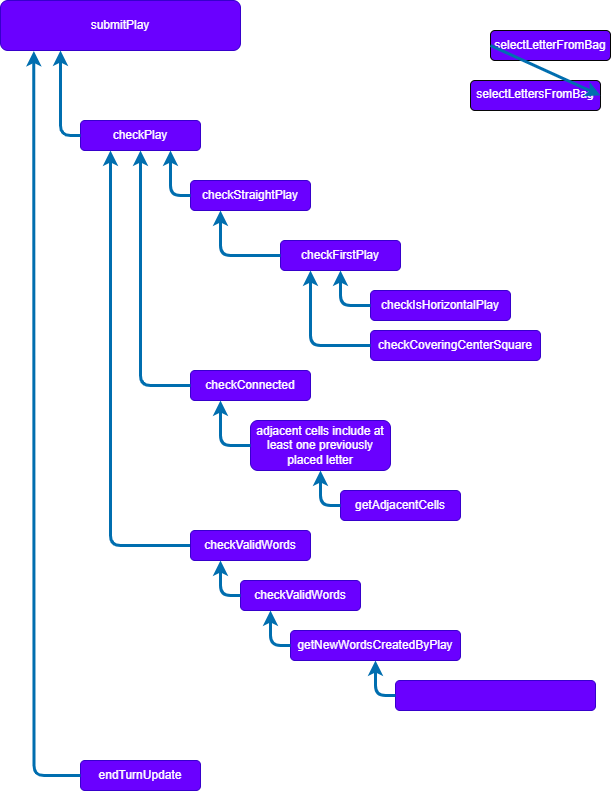

The diagram above was exported from draw.io. Its source (the exported page's mxGraphModel, read from the mxfile embedded in the PNG):
<mxGraphModel dx="771" dy="1139" grid="1" gridSize="10" guides="1" tooltips="1" connect="1" arrows="1" fold="1" page="1" pageScale="1" pageWidth="850" pageHeight="1100" math="0" shadow="0">
  <root>
    <mxCell id="0" />
    <mxCell id="1" parent="0" />
    <mxCell id="2" value="selectLettersFromBag" style="rounded=1;whiteSpace=wrap;html=1;fillColor=#6a00ff;fontColor=#ffffff;strokeColor=#070708;verticalAlign=top;" parent="1" vertex="1">
      <mxGeometry x="560" y="100" width="130" height="30" as="geometry" />
    </mxCell>
    <mxCell id="3" value="selectLetterFromBag" style="rounded=1;whiteSpace=wrap;html=1;fillColor=#6a00ff;fontColor=#ffffff;strokeColor=#030303;" parent="1" vertex="1">
      <mxGeometry x="580" y="50" width="120" height="30" as="geometry" />
    </mxCell>
    <mxCell id="4" value="submitPlay" style="rounded=1;whiteSpace=wrap;html=1;fillColor=#6a00ff;fontColor=#ffffff;strokeColor=#3700CC;" parent="1" vertex="1">
      <mxGeometry x="90" y="20" width="240" height="50" as="geometry" />
    </mxCell>
    <mxCell id="6" value="checkFirstPlay" style="rounded=1;whiteSpace=wrap;html=1;fillColor=#6a00ff;fontColor=#ffffff;strokeColor=#3700CC;" parent="1" vertex="1">
      <mxGeometry x="370" y="260" width="120" height="30" as="geometry" />
    </mxCell>
    <mxCell id="7" style="edgeStyle=none;html=1;exitX=0;exitY=0.5;exitDx=0;exitDy=0;entryX=1;entryY=0.5;entryDx=0;entryDy=0;fillColor=#1ba1e2;strokeColor=#006EAF;strokeWidth=3;" parent="1" source="3" target="2" edge="1">
      <mxGeometry relative="1" as="geometry">
        <mxPoint x="420" y="95" as="sourcePoint" />
        <mxPoint x="300" y="110" as="targetPoint" />
      </mxGeometry>
    </mxCell>
    <mxCell id="8" value="checkPlay" style="rounded=1;whiteSpace=wrap;html=1;fillColor=#6a00ff;fontColor=#ffffff;strokeColor=#3700CC;" parent="1" vertex="1">
      <mxGeometry x="170" y="140" width="120" height="30" as="geometry" />
    </mxCell>
    <mxCell id="9" style="edgeStyle=orthogonalEdgeStyle;html=1;exitX=0;exitY=0.5;exitDx=0;exitDy=0;entryX=0.25;entryY=1;entryDx=0;entryDy=0;fillColor=#1ba1e2;strokeColor=#006EAF;strokeWidth=3;" parent="1" source="8" target="4" edge="1">
      <mxGeometry relative="1" as="geometry">
        <mxPoint x="430" y="305" as="sourcePoint" />
        <mxPoint x="330" y="205" as="targetPoint" />
      </mxGeometry>
    </mxCell>
    <mxCell id="10" value="endTurnUpdate" style="rounded=1;whiteSpace=wrap;html=1;fillColor=#6a00ff;fontColor=#ffffff;strokeColor=#3700CC;" parent="1" vertex="1">
      <mxGeometry x="170" y="780" width="120" height="30" as="geometry" />
    </mxCell>
    <mxCell id="11" style="edgeStyle=orthogonalEdgeStyle;html=1;exitX=0;exitY=0.5;exitDx=0;exitDy=0;entryX=0.25;entryY=1;entryDx=0;entryDy=0;fillColor=#1ba1e2;strokeColor=#006EAF;strokeWidth=3;" parent="1" source="6" target="12" edge="1">
      <mxGeometry relative="1" as="geometry">
        <mxPoint x="240" y="150" as="sourcePoint" />
        <mxPoint x="290" y="70" as="targetPoint" />
      </mxGeometry>
    </mxCell>
    <mxCell id="12" value="checkStraightPlay" style="rounded=1;whiteSpace=wrap;html=1;fillColor=#6a00ff;fontColor=#ffffff;strokeColor=#3700CC;" parent="1" vertex="1">
      <mxGeometry x="280" y="200" width="120" height="30" as="geometry" />
    </mxCell>
    <mxCell id="13" value="checkIsHorizontalPlay" style="rounded=1;whiteSpace=wrap;html=1;fillColor=#6a00ff;fontColor=#ffffff;strokeColor=#3700CC;" parent="1" vertex="1">
      <mxGeometry x="460" y="310" width="140" height="30" as="geometry" />
    </mxCell>
    <mxCell id="14" style="edgeStyle=orthogonalEdgeStyle;html=1;exitX=0;exitY=0.5;exitDx=0;exitDy=0;entryX=0.5;entryY=1;entryDx=0;entryDy=0;fillColor=#1ba1e2;strokeColor=#006EAF;strokeWidth=3;" parent="1" source="13" target="6" edge="1">
      <mxGeometry relative="1" as="geometry">
        <mxPoint x="380" y="285" as="sourcePoint" />
        <mxPoint x="360" y="100.00000000000011" as="targetPoint" />
      </mxGeometry>
    </mxCell>
    <mxCell id="15" style="edgeStyle=orthogonalEdgeStyle;html=1;exitX=0;exitY=0.5;exitDx=0;exitDy=0;entryX=0.75;entryY=1;entryDx=0;entryDy=0;fillColor=#1ba1e2;strokeColor=#006EAF;strokeWidth=3;" parent="1" source="12" target="8" edge="1">
      <mxGeometry relative="1" as="geometry">
        <mxPoint x="350" y="425" as="sourcePoint" />
        <mxPoint x="320" y="380" as="targetPoint" />
      </mxGeometry>
    </mxCell>
    <mxCell id="16" value="checkCoveringCenterSquare" style="rounded=1;whiteSpace=wrap;html=1;fillColor=#6a00ff;fontColor=#ffffff;strokeColor=#3700CC;" parent="1" vertex="1">
      <mxGeometry x="460" y="350" width="170" height="30" as="geometry" />
    </mxCell>
    <mxCell id="17" style="edgeStyle=orthogonalEdgeStyle;html=1;exitX=0;exitY=0.5;exitDx=0;exitDy=0;entryX=0.25;entryY=1;entryDx=0;entryDy=0;fillColor=#1ba1e2;strokeColor=#006EAF;strokeWidth=3;" parent="1" source="16" target="6" edge="1">
      <mxGeometry relative="1" as="geometry">
        <mxPoint x="470" y="335" as="sourcePoint" />
        <mxPoint x="440" y="300" as="targetPoint" />
      </mxGeometry>
    </mxCell>
    <mxCell id="18" value="checkConnected" style="rounded=1;whiteSpace=wrap;html=1;fillColor=#6a00ff;fontColor=#ffffff;strokeColor=#3700CC;" parent="1" vertex="1">
      <mxGeometry x="280" y="390" width="120" height="30" as="geometry" />
    </mxCell>
    <mxCell id="19" style="edgeStyle=orthogonalEdgeStyle;html=1;exitX=0;exitY=0.5;exitDx=0;exitDy=0;entryX=0.5;entryY=1;entryDx=0;entryDy=0;fillColor=#1ba1e2;strokeColor=#006EAF;strokeWidth=3;" parent="1" source="18" target="8" edge="1">
      <mxGeometry relative="1" as="geometry">
        <mxPoint x="290" y="265" as="sourcePoint" />
        <mxPoint x="240" y="180" as="targetPoint" />
      </mxGeometry>
    </mxCell>
    <mxCell id="20" style="edgeStyle=orthogonalEdgeStyle;html=1;fillColor=#1ba1e2;strokeColor=#006EAF;strokeWidth=3;exitX=0;exitY=0.5;exitDx=0;exitDy=0;entryX=0.25;entryY=1;entryDx=0;entryDy=0;" parent="1" edge="1" target="8" source="24">
      <mxGeometry relative="1" as="geometry">
        <mxPoint x="240" y="490" as="sourcePoint" />
        <mxPoint x="150" y="440" as="targetPoint" />
      </mxGeometry>
    </mxCell>
    <mxCell id="21" value="getAdjacentCells" style="rounded=1;whiteSpace=wrap;html=1;fillColor=#6a00ff;fontColor=#ffffff;strokeColor=#3700CC;" parent="1" vertex="1">
      <mxGeometry x="430" y="510" width="120" height="30" as="geometry" />
    </mxCell>
    <mxCell id="23" style="edgeStyle=orthogonalEdgeStyle;html=1;exitX=0;exitY=0.5;exitDx=0;exitDy=0;entryX=0.5;entryY=1;entryDx=0;entryDy=0;fillColor=#1ba1e2;strokeColor=#006EAF;strokeWidth=3;" parent="1" source="21" target="25" edge="1">
      <mxGeometry relative="1" as="geometry">
        <mxPoint x="290" y="415" as="sourcePoint" />
        <mxPoint x="210" y="180" as="targetPoint" />
      </mxGeometry>
    </mxCell>
    <mxCell id="24" value="checkValidWords" style="rounded=1;whiteSpace=wrap;html=1;fillColor=#6a00ff;fontColor=#ffffff;strokeColor=#3700CC;" parent="1" vertex="1">
      <mxGeometry x="280" y="550" width="120" height="30" as="geometry" />
    </mxCell>
    <mxCell id="25" value="adjacent cells include at least one previously placed letter" style="rounded=1;whiteSpace=wrap;html=1;fillColor=#6a00ff;fontColor=#ffffff;strokeColor=#3700CC;" parent="1" vertex="1">
      <mxGeometry x="340" y="440" width="140" height="50" as="geometry" />
    </mxCell>
    <mxCell id="26" style="edgeStyle=orthogonalEdgeStyle;html=1;fillColor=#1ba1e2;strokeColor=#006EAF;strokeWidth=3;exitX=0;exitY=0.5;exitDx=0;exitDy=0;entryX=0.25;entryY=1;entryDx=0;entryDy=0;" parent="1" source="25" target="18" edge="1">
      <mxGeometry relative="1" as="geometry">
        <mxPoint x="250" y="500" as="sourcePoint" />
        <mxPoint x="160" y="450" as="targetPoint" />
      </mxGeometry>
    </mxCell>
    <mxCell id="27" value="getNewWordsCreatedByPlay" style="rounded=1;whiteSpace=wrap;html=1;fillColor=#6a00ff;fontColor=#ffffff;strokeColor=#3700CC;" vertex="1" parent="1">
      <mxGeometry x="380" y="650" width="170" height="30" as="geometry" />
    </mxCell>
    <mxCell id="28" style="edgeStyle=orthogonalEdgeStyle;html=1;fillColor=#1ba1e2;strokeColor=#006EAF;strokeWidth=3;exitX=0;exitY=0.5;exitDx=0;exitDy=0;entryX=0.25;entryY=1;entryDx=0;entryDy=0;" edge="1" parent="1" source="27" target="35">
      <mxGeometry relative="1" as="geometry">
        <mxPoint x="290" y="575" as="sourcePoint" />
        <mxPoint x="210" y="180" as="targetPoint" />
      </mxGeometry>
    </mxCell>
    <mxCell id="29" value="" style="rounded=1;whiteSpace=wrap;html=1;fillColor=#6a00ff;fontColor=#ffffff;strokeColor=#3700CC;" vertex="1" parent="1">
      <mxGeometry x="485" y="700" width="200" height="30" as="geometry" />
    </mxCell>
    <mxCell id="30" style="edgeStyle=orthogonalEdgeStyle;html=1;fillColor=#1ba1e2;strokeColor=#006EAF;strokeWidth=3;exitX=0;exitY=0.5;exitDx=0;exitDy=0;entryX=0.5;entryY=1;entryDx=0;entryDy=0;" edge="1" parent="1" source="29" target="27">
      <mxGeometry relative="1" as="geometry">
        <mxPoint x="365" y="645" as="sourcePoint" />
        <mxPoint x="350" y="590" as="targetPoint" />
      </mxGeometry>
    </mxCell>
    <mxCell id="31" style="edgeStyle=orthogonalEdgeStyle;html=1;fillColor=#1ba1e2;strokeColor=#006EAF;strokeWidth=3;exitX=0;exitY=0.5;exitDx=0;exitDy=0;entryX=0.139;entryY=1.012;entryDx=0;entryDy=0;entryPerimeter=0;" edge="1" parent="1" source="10" target="4">
      <mxGeometry relative="1" as="geometry">
        <mxPoint x="290" y="575" as="sourcePoint" />
        <mxPoint x="209.9999999999999" y="180" as="targetPoint" />
      </mxGeometry>
    </mxCell>
    <mxCell id="35" value="checkValidWords" style="rounded=1;whiteSpace=wrap;html=1;fillColor=#6a00ff;fontColor=#ffffff;strokeColor=#3700CC;" vertex="1" parent="1">
      <mxGeometry x="330" y="600" width="120" height="30" as="geometry" />
    </mxCell>
    <mxCell id="36" style="edgeStyle=orthogonalEdgeStyle;html=1;fillColor=#1ba1e2;strokeColor=#006EAF;strokeWidth=3;exitX=0;exitY=0.5;exitDx=0;exitDy=0;entryX=0.25;entryY=1;entryDx=0;entryDy=0;" edge="1" parent="1" source="35" target="24">
      <mxGeometry relative="1" as="geometry">
        <mxPoint x="365" y="645" as="sourcePoint" />
        <mxPoint x="300" y="720" as="targetPoint" />
      </mxGeometry>
    </mxCell>
  </root>
</mxGraphModel>